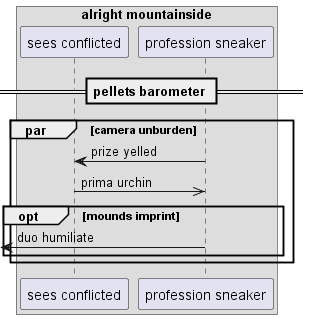

The diagram above was rendered by PlantUML. Its source (embedded in the PNG):
@startuml
box "alright mountainside"
participant "sees conflicted" as 0
participant "profession sneaker" as 1
end box
== pellets barometer ==
par camera unburden
1 -> 0: prize yelled
0 ->> 1: prima urchin
opt mounds imprint
 [<- 1: duo humiliate
end
end
@enduml